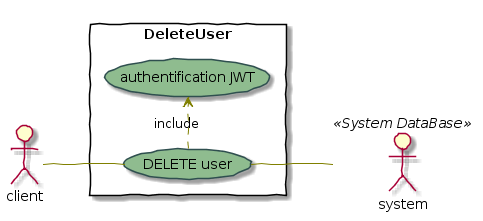

The diagram above was rendered by PlantUML. Its source (embedded in the PNG):
@startuml
skinparam handwritten true

skinparam usecase {
	BackgroundColor DarkSeaGreen
	BorderColor DarkSlateGray

	BackgroundColor<< Main >> YellowGreen
	BorderColor<< Main >> YellowGreen
	
	ArrowColor Olive
	ActorBorderColor black
	ActorFontName Courier

	ActorBackgroundColor<< Human >> Gold
}


left to right direction
skinparam packageStyle rectangle
actor client
:system: as MySql << System DataBase >> 
rectangle DeleteUser {
  client -- (DELETE user) 
  (DELETE user) .> (authentification JWT) : include
  (DELETE user)-- MySql << System DataBase >> 
}
@enduml